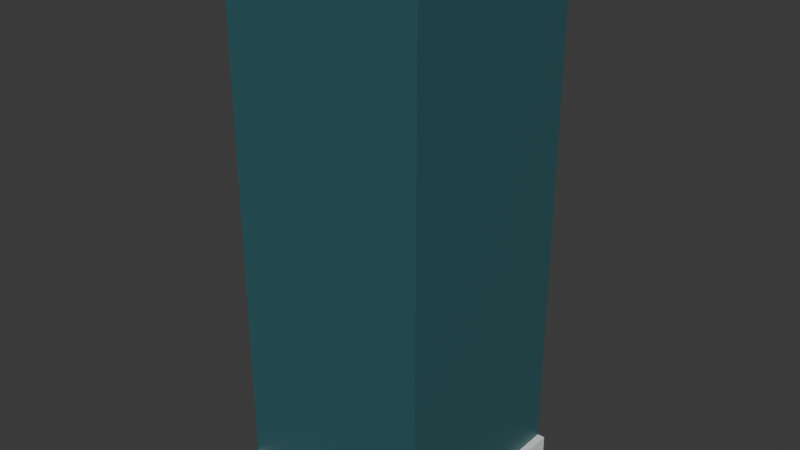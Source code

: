 # Source: Wall_corner_2_office.blend  (saved by Blender 5.2.44; exported with 4.5.12 LTS)
import bpy
from mathutils import Matrix  # noqa: F401  (used for matrix-valued properties, if any)

bpy.ops.wm.read_factory_settings(use_empty=True)
scene = bpy.context.scene
scene.name = 'Scene'

# ---- collections
col_walls = bpy.data.collections.new('Walls'); scene.collection.children.link(col_walls)

# ---- materials (node trees are filled in below, after node groups)
mat_wall_texture_office_005 = bpy.data.materials.new('Wall_texture_office.005')
mat_wall_texture_office_002 = bpy.data.materials.new('Wall_texture_office.002')
mat_baseboard_texture_006 = bpy.data.materials.new('Baseboard_texture.006')
mat_baseboard_texture_005 = bpy.data.materials.new('Baseboard_texture.005')

# ---- material node trees
mat_wall_texture_office_005.use_nodes = True; mat_wall_texture_office_005.node_tree.nodes.clear()
_N = mat_wall_texture_office_005.node_tree.nodes; _L = mat_wall_texture_office_005.node_tree.links
n0 = _N.new('ShaderNodeBsdfPrincipled'); n0.name = 'Principled BSDF'; n0.location = (-200, 100)
n0.inputs[0].default_value = (0.0312, 0.1125, 0.1284, 1.0)
n0.inputs[10].default_value = 0.005
n1 = _N.new('ShaderNodeOutputMaterial'); n1.name = 'Material Output'; n1.location = (200, 100)
_L.new(n0.outputs[0], n1.inputs[0])
n1.is_active_output = True
mat_wall_texture_office_002.use_nodes = True; mat_wall_texture_office_002.node_tree.nodes.clear()
_N = mat_wall_texture_office_002.node_tree.nodes; _L = mat_wall_texture_office_002.node_tree.links
n0 = _N.new('ShaderNodeBsdfPrincipled'); n0.name = 'Principled BSDF'; n0.location = (-200, 100)
n0.inputs[0].default_value = (0.0312, 0.1125, 0.1284, 1.0)
n0.inputs[10].default_value = 0.005
n1 = _N.new('ShaderNodeOutputMaterial'); n1.name = 'Material Output'; n1.location = (200, 100)
_L.new(n0.outputs[0], n1.inputs[0])
n1.is_active_output = True
mat_baseboard_texture_006.use_nodes = True; mat_baseboard_texture_006.node_tree.nodes.clear()
_N = mat_baseboard_texture_006.node_tree.nodes; _L = mat_baseboard_texture_006.node_tree.links
n0 = _N.new('ShaderNodeBsdfPrincipled'); n0.name = 'Principled BSDF'; n0.location = (-200, 100)
n0.inputs[10].default_value = 0.005
n1 = _N.new('ShaderNodeOutputMaterial'); n1.name = 'Material Output'; n1.location = (200, 100)
_L.new(n0.outputs[0], n1.inputs[0])
n1.is_active_output = True
mat_baseboard_texture_005.use_nodes = True; mat_baseboard_texture_005.node_tree.nodes.clear()
_N = mat_baseboard_texture_005.node_tree.nodes; _L = mat_baseboard_texture_005.node_tree.links
n0 = _N.new('ShaderNodeBsdfPrincipled'); n0.name = 'Principled BSDF'; n0.location = (-200, 100)
n0.inputs[10].default_value = 0.005
n1 = _N.new('ShaderNodeOutputMaterial'); n1.name = 'Material Output'; n1.location = (200, 100)
_L.new(n0.outputs[0], n1.inputs[0])
n1.is_active_output = True

# ---- world
world_world = bpy.data.worlds.new('World'); scene.world = world_world
world_world.use_nodes = True; world_world.node_tree.nodes.clear()
_N = world_world.node_tree.nodes; _L = world_world.node_tree.links
n0 = _N.new('ShaderNodeOutputWorld'); n0.name = 'World Output'; n0.location = (200, 100)
n1 = _N.new('ShaderNodeBackground'); n1.name = 'Background'; n1.location = (-200, 100)
n1.inputs[0].default_value = (0.05088, 0.05088, 0.05088, 1.0)
_L.new(n1.outputs[0], n0.inputs[0])
n0.is_active_output = True
world_world.color = (0.05088, 0.05088, 0.05088)
world_world.sun_shadow_jitter_overblur = 0.0

# ---- meshes
me_cube_011 = bpy.data.meshes.new('Cube.011')
me_cube_011.from_pydata([(-1.0, -1.0, -1.0), (-1.0, -1.0, 1.0), (-17.39, -0.0575, -1.0), (-17.39, -0.0575, 1.0), (1.0, -1.0, -1.0), (1.0, 0.0575, -1.0), (1.0, 0.0575, 1.0), (1.0, -1.0, 1.0), (1.0, 0.0575, -1.0), (-17.39, 0.0575, -1.0), (1.0, 0.0575, 1.0), (-17.39, 0.0575, 1.0), (-1.0, -0.0575, 1.0), (-1.0, -0.0575, -1.0)], [], [(0, 1, 12, 13), (10, 8, 5, 6), (6, 11, 3, 12, 10), (8, 10, 7, 4), (4, 7, 1, 0), (8, 4, 0, 13), (12, 1, 7, 10), (3, 2, 13, 12), (2, 3, 11, 9), (5, 9, 11, 6), (5, 8, 13, 2, 9)])
_uv = me_cube_011.uv_layers.new(name='UVMap')
_uv.uv.foreach_set('vector', [0.375, 0.0, 0.625, 0.0, 0.625, 0.2228, 0.375, 0.2228, 0.625, 0.5, 0.375, 0.5, 0.375, 0.5, 0.625, 0.5, 0.625, 0.5, 0.625, 0.5, 0.875, 0.5, 0.875, 0.5272, 0.625, 0.5, 0.375, 0.5, 0.625, 0.5, 0.625, 0.75, 0.375, 0.75, 0.375, 0.75, 0.625, 0.75, 0.625, 1.0, 0.375, 1.0, 0.375, 0.5, 0.375, 0.75, 0.125, 0.75, 0.125, 0.5272, 0.875, 0.5272, 0.875, 0.75, 0.625, 0.75, 0.625, 0.5, 0.625, 0.25, 0.375, 0.25, 0.375, 0.02719, 0.625, 0.02719, 0.375, 0.25, 0.625, 0.25, 0.625, 0.5, 0.375, 0.5, 0.375, 0.5, 0.375, 0.5, 0.625, 0.5, 0.625, 0.5, 0.375, 0.5, 0.375, 0.5, 0.125, 0.7228, 0.125, 0.5, 0.375, 0.5])
me_cube_011.materials.append(mat_wall_texture_office_005)
me_cube_011.materials.append(mat_wall_texture_office_002)
me_cube_011.update()
me_cube_018 = bpy.data.meshes.new('Cube.018')
me_cube_018.from_pydata([(-1.0, -1.0, -1.0), (-1.0, -1.0, 1.0), (1.0, -1.0, -1.0), (1.0, -1.0, 1.0), (-53.88, 0.0975, -1.0), (-53.88, 0.0975, 1.0), (-1.0, 0.0575, -1.0), (-1.0, 0.0575, 1.0), (1.0, 0.0975, -1.0), (1.0, 0.0975, -1.0), (1.0, 0.0975, 1.0), (-53.88, 0.0575, -1.0), (-53.88, 0.0575, 1.0)], [], [(2, 3, 1, 0), (9, 10, 3, 2), (1, 7, 6, 0), (6, 9, 2, 0), (3, 10, 7, 1), (10, 9, 4, 5), (5, 4, 11, 12), (7, 12, 11, 6), (10, 5, 12, 7), (6, 11, 4, 9)])
_uv = me_cube_018.uv_layers.new(name='UVMap')
_uv.uv.foreach_set('vector', [0.375, 0.75, 0.625, 0.75, 0.625, 1.0, 0.375, 1.0, 0.375, 0.5625, 0.625, 0.5625, 0.625, 0.75, 0.375, 0.75, 0.625, 0.0, 0.625, 0.125, 0.375, 0.125, 0.375, 0.0, 0.375, 0.125, 0.375, 0.5625, 0.375, 0.75, 0.375, 1.0, 0.625, 0.75, 0.625, 0.5625, 0.625, 0.125, 0.625, 0.0, 0.625, 0.5625, 0.375, 0.5625, 0.0, 0.0, 0.0, 0.0, 0.0, 0.0, 0.0, 0.0, 0.0, 0.0, 0.0, 0.0, 0.625, 0.125, 0.0, 0.0, 0.0, 0.0, 0.375, 0.125, 0.625, 0.5625, 0.0, 0.0, 0.0, 0.0, 0.625, 0.125, 0.375, 0.125, 0.0, 0.0, 0.0, 0.0, 0.375, 0.5625])
me_cube_018.materials.append(mat_baseboard_texture_006)
me_cube_018.materials.append(mat_baseboard_texture_005)
me_cube_018.update()

# ---- objects
ob_corner_wall_2 = bpy.data.objects.new('Corner_Wall_2', me_cube_011)
ob_baseboard_2 = bpy.data.objects.new('Baseboard_2', me_cube_018)

# ---- transforms, parenting, visibility, modifiers, constraints
ob_corner_wall_2.location = (0.0, 0.0, 1.435)
ob_corner_wall_2.rotation_euler = (0.0, -0.0, -1.571)
ob_corner_wall_2.scale = (0.0575, 1.0, 1.435)
ob_baseboard_2.parent = ob_corner_wall_2
ob_baseboard_2.matrix_parent_inverse = Matrix(((-7.602e-07, -17.39, 0.0, -52.17), (1.0, -4.371e-08, 0.0, -1.311e-07), (-0.0, -0.0, 0.6969, -1.0), (-0.0, 0.0, -0.0, 1.0)))
ob_baseboard_2.location = (0.0, -3.078, 0.06)
ob_baseboard_2.rotation_euler = (0.0, 0.0, -1.571)
ob_baseboard_2.scale = (0.02, 1.0, 0.06)

# ---- collection membership
col_walls.objects.link(ob_corner_wall_2)
col_walls.objects.link(ob_baseboard_2)

# ---- scene / render settings (as saved in the file)
scene.frame_start = 0; scene.frame_end = 200; scene.frame_set(0)
scene.render.engine = 'CYCLES'
scene.render.bake_bias = 0.0
scene.render.bake_samples = 0
scene.render.compositor_device = 'GPU'
scene.eevee.use_volume_custom_range = False
scene.eevee.fast_gi_thickness_near = 0.1
scene.eevee.fast_gi_thickness_far = 0.0
scene.eevee.ray_tracing_options.screen_trace_thickness = 0.1
bpy.context.view_layer.update()

# ---- added for rendering (the .blend has no active camera and no usable light): camera, sun
cam_auto = bpy.data.cameras.new('AutoCamera')
cam_auto.lens = 50.0
cam_auto.sensor_width = 36.0
cam_auto.clip_end = 1000.0
ob_auto_camera = bpy.data.objects.new('AutoCamera', cam_auto)
scene.collection.objects.link(ob_auto_camera)
ob_auto_camera.location = (2.56758, -3.17135, 3.85006)
ob_auto_camera.rotation_euler = (1.09748, -7.21219e-08, 0.694738)
scene.camera = ob_auto_camera
light_auto_sun = bpy.data.lights.new('AutoSun', 'SUN')
light_auto_sun.energy = 3.0
light_auto_sun.angle = 0.0523599
ob_auto_sun = bpy.data.objects.new('AutoSun', light_auto_sun)
scene.collection.objects.link(ob_auto_sun)
ob_auto_sun.rotation_euler = (0.872665, 0.174533, 0.523599)
bpy.context.view_layer.update()
